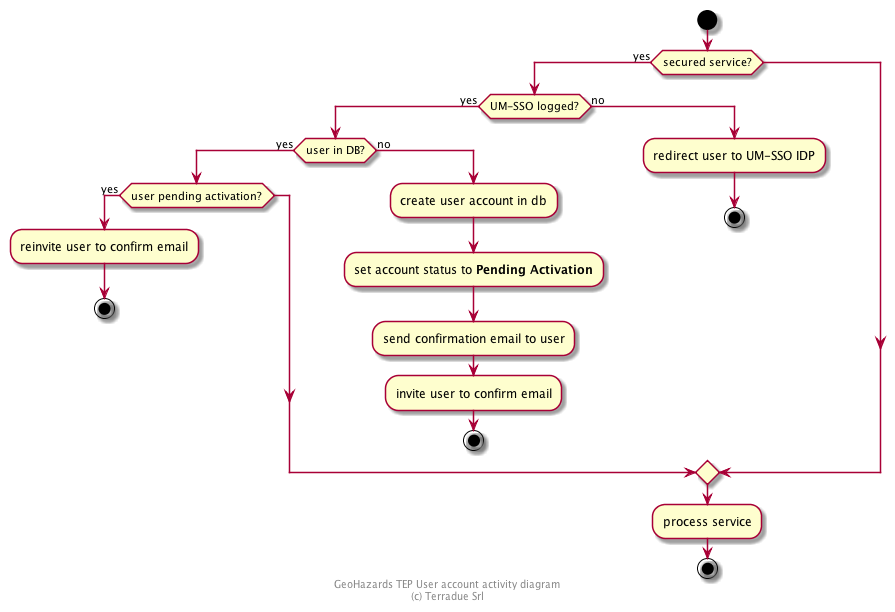

The diagram above was rendered by PlantUML. Its source (embedded in the PNG):
@startuml
start
    if (secured service?) then (yes)
      if (UM-SSO logged?) then (yes)
        if (user in DB?) then (yes)
          if (user pending activation?) then (yes)
            :reinvite user to confirm email;
            stop
          endif
        else (no)
          :create user account in db;
          :set account status to **Pending Activation**;
          :send confirmation email to user;
          :invite user to confirm email;
          stop
        endif
      else (no)
        :redirect user to UM-SSO IDP;
        stop
      endif
    endif
    :process service;
stop

footer
GeoHazards TEP User account activity diagram
(c) Terradue Srl
endfooter

@enduml